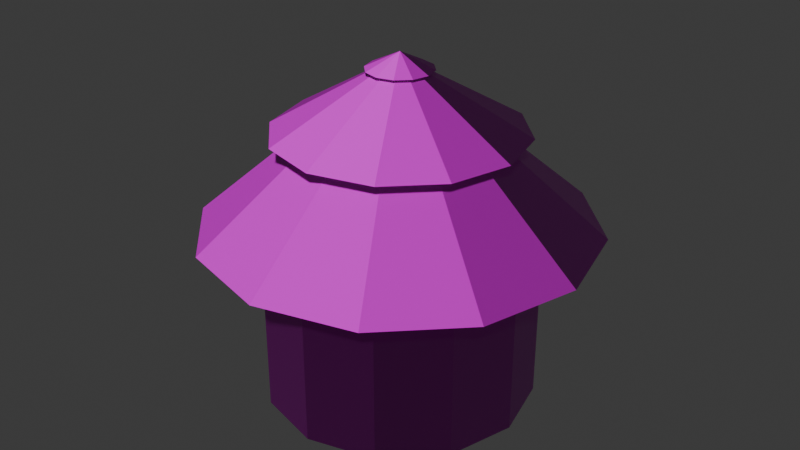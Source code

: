 # Source: case.blend  (saved by Blender 4.0.36; exported with 4.5.12 LTS)
import bpy
from mathutils import Matrix  # noqa: F401  (used for matrix-valued properties, if any)

bpy.ops.wm.read_factory_settings(use_empty=True)
scene = bpy.context.scene
scene.name = 'Scene'

# ---- collections
col_collection = bpy.data.collections.new('Collection'); scene.collection.children.link(col_collection)

# ---- images (referenced by path relative to the original .blend; pixels are not part of the script)
import os
ASSET_DIR = os.environ.get("B2B_ASSET_DIR", "")  # directory of the original .blend (textures are referenced by path, not embedded)
HERE = os.path.dirname(os.path.abspath(__file__))  # packed textures are extracted next to this script under _unpacked/

def load_image(name, relpath, width, height, colorspace="sRGB"):
    """Load a texture the original file referenced (path relative to the .blend, or extracted next to this script)."""
    p = next((c for c in (os.path.join(HERE, relpath), os.path.join(ASSET_DIR, relpath)) if relpath and os.path.exists(c)), "")
    if p:
        img = bpy.data.images.load(p, check_existing=True)
        img.name = name
    else:  # same state as the original file: an image datablock whose file is absent (Cycles renders it pink)
        img = bpy.data.images.new(name, width, height)
        img.source = "FILE"
        img.filepath = "//" + (relpath or name)
    img.colorspace_settings.name = colorspace
    return img
img_reed_roof_04_disp_4k_png_002 = load_image('reed_roof_04_disp_4k.png.002', 'Textures/reed_roof_04_4k.blend/textures/reed_roof_04_disp_4k.png', 1024, 1024, 'Non-Color')
img_reed_roof_04_diff_4k_jpg_002 = load_image('reed_roof_04_diff_4k.jpg.002', 'Textures/reed_roof_04_4k.blend/textures/reed_roof_04_diff_4k.jpg', 1024, 1024, 'sRGB')
img_reed_roof_04_rough_4k_jpg_002 = load_image('reed_roof_04_rough_4k.jpg.002', 'Textures/reed_roof_04_4k.blend/textures/reed_roof_04_rough_4k.jpg', 1024, 1024, 'Non-Color')
img_reed_roof_04_nor_gl_4k_exr_002 = load_image('reed_roof_04_nor_gl_4k.exr.002', 'Textures/reed_roof_04_4k.blend/textures/reed_roof_04_nor_gl_4k.exr', 1024, 1024, 'Non-Color')
img_cracked_red_ground_disp_4k_png = load_image('cracked_red_ground_disp_4k.png', 'Textures/cracked_red_ground_4k.blend/textures/cracked_red_ground_disp_4k.png', 1024, 1024, 'Non-Color')
img_cracked_red_ground_diff_4k_jpg = load_image('cracked_red_ground_diff_4k.jpg', 'Textures/cracked_red_ground_4k.blend/textures/cracked_red_ground_diff_4k.jpg', 1024, 1024, 'sRGB')
img_cracked_red_ground_rough_4k_exr = load_image('cracked_red_ground_rough_4k.exr', 'Textures/cracked_red_ground_4k.blend/textures/cracked_red_ground_rough_4k.exr', 1024, 1024, 'Non-Color')
img_cracked_red_ground_nor_gl_4k_exr = load_image('cracked_red_ground_nor_gl_4k.exr', 'Textures/cracked_red_ground_4k.blend/textures/cracked_red_ground_nor_gl_4k.exr', 1024, 1024, 'Non-Color')
img_reed_roof_03_disp_4k_png_001 = load_image('reed_roof_03_disp_4k.png.001', 'Textures/reed_roof_03_4k.blend/textures/reed_roof_03_disp_4k.png', 1024, 1024, 'Non-Color')
img_reed_roof_03_diff_4k_jpg_001 = load_image('reed_roof_03_diff_4k.jpg.001', 'Textures/reed_roof_03_4k.blend/textures/reed_roof_03_diff_4k.jpg', 1024, 1024, 'sRGB')
img_reed_roof_03_rough_4k_jpg_001 = load_image('reed_roof_03_rough_4k.jpg.001', 'Textures/reed_roof_03_4k.blend/textures/reed_roof_03_rough_4k.jpg', 1024, 1024, 'Non-Color')
img_reed_roof_03_nor_gl_4k_exr_001 = load_image('reed_roof_03_nor_gl_4k.exr.001', 'Textures/reed_roof_03_4k.blend/textures/reed_roof_03_nor_gl_4k.exr', 1024, 1024, 'Non-Color')
img_wood_peeling_paint_weathered_disp_4k_png = load_image('wood_peeling_paint_weathered_disp_4k.png', 'Textures/wood_peeling_paint_weathered_4k.blend/textures/wood_peeling_paint_weathered_disp_4k.png', 1024, 1024, 'Non-Color')
img_wood_peeling_paint_weathered_diff_4k_jpg = load_image('wood_peeling_paint_weathered_diff_4k.jpg', 'Textures/wood_peeling_paint_weathered_4k.blend/textures/wood_peeling_paint_weathered_diff_4k.jpg', 1024, 1024, 'sRGB')
img_wood_peeling_paint_weathered_rough_4k_exr = load_image('wood_peeling_paint_weathered_rough_4k.exr', 'Textures/wood_peeling_paint_weathered_4k.blend/textures/wood_peeling_paint_weathered_rough_4k.exr', 1024, 1024, 'Non-Color')
img_wood_peeling_paint_weathered_nor_gl_4k_exr = load_image('wood_peeling_paint_weathered_nor_gl_4k.exr', 'Textures/wood_peeling_paint_weathered_4k.blend/textures/wood_peeling_paint_weathered_nor_gl_4k.exr', 1024, 1024, 'Non-Color')

# ---- materials (node trees are filled in below, after node groups)
mat_toit = bpy.data.materials.new('toit')
mat_toit.use_transparent_shadow = False
mat_mur = bpy.data.materials.new('mur')
mat_mur.use_transparent_shadow = False
mat_toit_sommet = bpy.data.materials.new('Toit_sommet')
mat_toit_sommet.use_transparent_shadow = False
mat_porte = bpy.data.materials.new('porte')
mat_porte.use_transparent_shadow = False

# ---- material node trees
mat_toit.use_nodes = True; mat_toit.node_tree.nodes.clear()
_N = mat_toit.node_tree.nodes; _L = mat_toit.node_tree.links
n0 = _N.new('NodeFrame'); n0.name = 'Frame'; n0.location = (-1269, 340)
n0.label = 'Mapping'
n0.width = 398
n1 = _N.new('NodeFrame'); n1.name = 'Frame.001'; n1.location = (-624, 540)
n1.label = 'Textures'
n1.width = 353
n2 = _N.new('ShaderNodeOutputMaterial'); n2.name = 'Material Output'; n2.location = (300, 300)
n3 = _N.new('ShaderNodeTexImage'); n3.name = 'Image Texture'; n3.location = (84, -880)
n3.label = 'Displacement'
n3.image = img_reed_roof_04_disp_4k_png_002
n4 = _N.new('ShaderNodeDisplacement'); n4.name = 'Displacement'; n4.location = (110, -400)
n4.inputs[2].default_value = 1.0
n5 = _N.new('ShaderNodeTexImage'); n5.name = 'Image Texture.001'; n5.location = (84, -40)
n5.label = 'Base Color'
n5.image = img_reed_roof_04_diff_4k_jpg_002
n6 = _N.new('ShaderNodeTexImage'); n6.name = 'Image Texture.002'; n6.location = (84, -320)
n6.label = 'Roughness'
n6.image = img_reed_roof_04_rough_4k_jpg_002
n7 = _N.new('ShaderNodeTexImage'); n7.name = 'Image Texture.003'; n7.location = (84, -600)
n7.label = 'Normal'
n7.image = img_reed_roof_04_nor_gl_4k_exr_002
n8 = _N.new('ShaderNodeNormalMap'); n8.name = 'Normal Map'; n8.location = (-240, -60)
n9 = _N.new('ShaderNodeMapping'); n9.name = 'Mapping'; n9.location = (229, -40)
n9.inputs[3].default_value = (5.3, 2.0, 1.0)
n10 = _N.new('NodeReroute'); n10.name = 'Reroute'; n10.location = (34, -596)
n10.width = 16
n10.socket_idname = 'NodeSocketVector'
n11 = _N.new('ShaderNodeTexCoord'); n11.name = 'Texture Coordinate'; n11.location = (29, -40)
n12 = _N.new('ShaderNodeBsdfPrincipled'); n12.name = 'Principled BSDF'; n12.location = (10, 300)
n12.inputs[3].default_value = 1.45
n3.parent = n1
n5.parent = n1
n6.parent = n1
n7.parent = n1
n9.parent = n0
n10.parent = n1
n11.parent = n0
_L.new(n12.outputs[0], n2.inputs[0])
_L.new(n3.outputs[0], n4.inputs[0])
_L.new(n4.outputs[0], n2.inputs[2])
_L.new(n5.outputs[0], n12.inputs[0])
_L.new(n7.outputs[0], n8.inputs[1])
_L.new(n8.outputs[0], n12.inputs[5])
_L.new(n10.outputs[0], n5.inputs[0])
_L.new(n10.outputs[0], n6.inputs[0])
_L.new(n10.outputs[0], n7.inputs[0])
_L.new(n10.outputs[0], n3.inputs[0])
_L.new(n9.outputs[0], n10.inputs[0])
_L.new(n11.outputs[2], n9.inputs[0])
n2.is_active_output = True
mat_mur.use_nodes = True; mat_mur.node_tree.nodes.clear()
_N = mat_mur.node_tree.nodes; _L = mat_mur.node_tree.links
n0 = _N.new('NodeFrame'); n0.name = 'Frame'; n0.location = (-1269, 340)
n0.label = 'Mapping'
n0.width = 398
n1 = _N.new('NodeFrame'); n1.name = 'Frame.001'; n1.location = (-624, 540)
n1.label = 'Textures'
n1.width = 353
n2 = _N.new('ShaderNodeOutputMaterial'); n2.name = 'Material Output'; n2.location = (300, 300)
n3 = _N.new('ShaderNodeTexImage'); n3.name = 'Image Texture'; n3.location = (84, -880)
n3.label = 'Displacement'
n3.image = img_cracked_red_ground_disp_4k_png
n4 = _N.new('ShaderNodeDisplacement'); n4.name = 'Displacement'; n4.location = (110, -400)
n4.inputs[2].default_value = 1.0
n5 = _N.new('ShaderNodeTexImage'); n5.name = 'Image Texture.001'; n5.location = (84, -40)
n5.label = 'Base Color'
n5.image = img_cracked_red_ground_diff_4k_jpg
n6 = _N.new('ShaderNodeTexImage'); n6.name = 'Image Texture.002'; n6.location = (84, -320)
n6.label = 'Roughness'
n6.image = img_cracked_red_ground_rough_4k_exr
n7 = _N.new('ShaderNodeTexImage'); n7.name = 'Image Texture.003'; n7.location = (84, -600)
n7.label = 'Normal'
n7.image = img_cracked_red_ground_nor_gl_4k_exr
n8 = _N.new('ShaderNodeNormalMap'); n8.name = 'Normal Map'; n8.location = (-240, -60)
n9 = _N.new('ShaderNodeMapping'); n9.name = 'Mapping'; n9.location = (229, -40)
n10 = _N.new('NodeReroute'); n10.name = 'Reroute'; n10.location = (34, -596)
n10.width = 16
n10.socket_idname = 'NodeSocketVector'
n11 = _N.new('ShaderNodeTexCoord'); n11.name = 'Texture Coordinate'; n11.location = (29, -40)
n12 = _N.new('ShaderNodeBsdfPrincipled'); n12.name = 'Principled BSDF'; n12.location = (10, 300)
n12.inputs[3].default_value = 1.45
n3.parent = n1
n5.parent = n1
n6.parent = n1
n7.parent = n1
n9.parent = n0
n10.parent = n1
n11.parent = n0
_L.new(n12.outputs[0], n2.inputs[0])
_L.new(n3.outputs[0], n4.inputs[0])
_L.new(n4.outputs[0], n2.inputs[2])
_L.new(n5.outputs[0], n12.inputs[0])
_L.new(n7.outputs[0], n8.inputs[1])
_L.new(n8.outputs[0], n12.inputs[5])
_L.new(n10.outputs[0], n5.inputs[0])
_L.new(n10.outputs[0], n6.inputs[0])
_L.new(n10.outputs[0], n7.inputs[0])
_L.new(n10.outputs[0], n3.inputs[0])
_L.new(n9.outputs[0], n10.inputs[0])
_L.new(n11.outputs[2], n9.inputs[0])
n2.is_active_output = True
mat_toit_sommet.use_nodes = True; mat_toit_sommet.node_tree.nodes.clear()
_N = mat_toit_sommet.node_tree.nodes; _L = mat_toit_sommet.node_tree.links
n0 = _N.new('NodeFrame'); n0.name = 'Frame'; n0.location = (-1269, 340)
n0.label = 'Mapping'
n0.width = 398
n1 = _N.new('NodeFrame'); n1.name = 'Frame.001'; n1.location = (-624, 540)
n1.label = 'Textures'
n1.width = 353
n2 = _N.new('ShaderNodeOutputMaterial'); n2.name = 'Material Output'; n2.location = (300, 300)
n3 = _N.new('ShaderNodeTexImage'); n3.name = 'Image Texture'; n3.location = (84, -880)
n3.label = 'Displacement'
n3.image = img_reed_roof_03_disp_4k_png_001
n4 = _N.new('ShaderNodeDisplacement'); n4.name = 'Displacement'; n4.location = (110, -400)
n4.inputs[2].default_value = 1.0
n5 = _N.new('ShaderNodeTexImage'); n5.name = 'Image Texture.001'; n5.location = (84, -40)
n5.label = 'Base Color'
n5.image = img_reed_roof_03_diff_4k_jpg_001
n6 = _N.new('ShaderNodeTexImage'); n6.name = 'Image Texture.002'; n6.location = (84, -320)
n6.label = 'Roughness'
n6.image = img_reed_roof_03_rough_4k_jpg_001
n7 = _N.new('ShaderNodeTexImage'); n7.name = 'Image Texture.003'; n7.location = (84, -600)
n7.label = 'Normal'
n7.image = img_reed_roof_03_nor_gl_4k_exr_001
n8 = _N.new('ShaderNodeNormalMap'); n8.name = 'Normal Map'; n8.location = (-240, -60)
n9 = _N.new('ShaderNodeMapping'); n9.name = 'Mapping'; n9.location = (229, -40)
n10 = _N.new('NodeReroute'); n10.name = 'Reroute'; n10.location = (34, -596)
n10.width = 16
n10.socket_idname = 'NodeSocketVector'
n11 = _N.new('ShaderNodeTexCoord'); n11.name = 'Texture Coordinate'; n11.location = (29, -40)
n12 = _N.new('ShaderNodeBsdfPrincipled'); n12.name = 'Principled BSDF'; n12.location = (10, 300)
n12.inputs[3].default_value = 1.45
n3.parent = n1
n5.parent = n1
n6.parent = n1
n7.parent = n1
n9.parent = n0
n10.parent = n1
n11.parent = n0
_L.new(n12.outputs[0], n2.inputs[0])
_L.new(n3.outputs[0], n4.inputs[0])
_L.new(n4.outputs[0], n2.inputs[2])
_L.new(n5.outputs[0], n12.inputs[0])
_L.new(n7.outputs[0], n8.inputs[1])
_L.new(n8.outputs[0], n12.inputs[5])
_L.new(n10.outputs[0], n5.inputs[0])
_L.new(n10.outputs[0], n6.inputs[0])
_L.new(n10.outputs[0], n7.inputs[0])
_L.new(n10.outputs[0], n3.inputs[0])
_L.new(n9.outputs[0], n10.inputs[0])
_L.new(n11.outputs[2], n9.inputs[0])
n2.is_active_output = True
mat_porte.use_nodes = True; mat_porte.node_tree.nodes.clear()
_N = mat_porte.node_tree.nodes; _L = mat_porte.node_tree.links
n0 = _N.new('NodeFrame'); n0.name = 'Frame'; n0.location = (-1269, 340)
n0.label = 'Mapping'
n0.width = 398
n1 = _N.new('NodeFrame'); n1.name = 'Frame.001'; n1.location = (-624, 540)
n1.label = 'Textures'
n1.width = 353
n2 = _N.new('ShaderNodeOutputMaterial'); n2.name = 'Material Output'; n2.location = (300, 300)
n3 = _N.new('ShaderNodeTexImage'); n3.name = 'Image Texture'; n3.location = (84, -880)
n3.label = 'Displacement'
n3.image = img_wood_peeling_paint_weathered_disp_4k_png
n4 = _N.new('ShaderNodeDisplacement'); n4.name = 'Displacement'; n4.location = (110, -400)
n4.inputs[2].default_value = 1.0
n5 = _N.new('ShaderNodeTexImage'); n5.name = 'Image Texture.001'; n5.location = (84, -40)
n5.label = 'Base Color'
n5.image = img_wood_peeling_paint_weathered_diff_4k_jpg
n6 = _N.new('ShaderNodeTexImage'); n6.name = 'Image Texture.002'; n6.location = (84, -320)
n6.label = 'Roughness'
n6.image = img_wood_peeling_paint_weathered_rough_4k_exr
n7 = _N.new('ShaderNodeTexImage'); n7.name = 'Image Texture.003'; n7.location = (84, -600)
n7.label = 'Normal'
n7.image = img_wood_peeling_paint_weathered_nor_gl_4k_exr
n8 = _N.new('ShaderNodeNormalMap'); n8.name = 'Normal Map'; n8.location = (-240, -60)
n9 = _N.new('ShaderNodeMapping'); n9.name = 'Mapping'; n9.location = (229, -40)
n9.inputs[3].default_value = (4.9, -1.6, 1.0)
n10 = _N.new('NodeReroute'); n10.name = 'Reroute'; n10.location = (34, -596)
n10.width = 16
n10.socket_idname = 'NodeSocketVector'
n11 = _N.new('ShaderNodeTexCoord'); n11.name = 'Texture Coordinate'; n11.location = (29, -40)
n12 = _N.new('ShaderNodeBsdfPrincipled'); n12.name = 'Principled BSDF'; n12.location = (10, 300)
n12.inputs[3].default_value = 1.45
n3.parent = n1
n5.parent = n1
n6.parent = n1
n7.parent = n1
n9.parent = n0
n10.parent = n1
n11.parent = n0
_L.new(n12.outputs[0], n2.inputs[0])
_L.new(n3.outputs[0], n4.inputs[0])
_L.new(n4.outputs[0], n2.inputs[2])
_L.new(n5.outputs[0], n12.inputs[0])
_L.new(n7.outputs[0], n8.inputs[1])
_L.new(n8.outputs[0], n12.inputs[5])
_L.new(n10.outputs[0], n5.inputs[0])
_L.new(n10.outputs[0], n6.inputs[0])
_L.new(n10.outputs[0], n7.inputs[0])
_L.new(n10.outputs[0], n3.inputs[0])
_L.new(n9.outputs[0], n10.inputs[0])
_L.new(n11.outputs[2], n9.inputs[0])
n2.is_active_output = True

# ---- world
world_world = bpy.data.worlds.new('World'); scene.world = world_world
world_world.use_nodes = True; world_world.node_tree.nodes.clear()
_N = world_world.node_tree.nodes; _L = world_world.node_tree.links
n0 = _N.new('ShaderNodeOutputWorld'); n0.name = 'World Output'; n0.location = (300, 300)
n1 = _N.new('ShaderNodeBackground'); n1.name = 'Background'; n1.location = (10, 300)
n1.inputs[0].default_value = (0.05088, 0.05088, 0.05088, 1.0)
_L.new(n1.outputs[0], n0.inputs[0])
n0.is_active_output = True
world_world.color = (0.05088, 0.05088, 0.05088)
world_world.use_sun_shadow = False
world_world.sun_shadow_jitter_overblur = 0.0

# ---- meshes
me_cylinder_003 = bpy.data.meshes.new('Cylinder.003')
me_cylinder_003.from_pydata([(0.0, 1.0, -1.0), (0.0, 0.4348, -0.5123), (0.5, 0.866, -1.0), (0.2174, 0.3766, -0.5123), (0.866, 0.5, -1.0), (0.3766, 0.2174, -0.5123), (1.0, 0.0, -1.0), (0.4348, 0.0, -0.5123), (0.866, -0.5, -1.0), (0.3766, -0.2174, -0.5123), (0.5, -0.866, -1.0), (0.2174, -0.3766, -0.5123), (0.0, -1.0, -1.0), (0.0, -0.4348, -0.5123), (-0.5, -0.866, -1.0), (-0.2174, -0.3766, -0.5123), (-0.866, -0.5, -1.0), (-0.3766, -0.2174, -0.5123), (-1.0, 0.0, -1.0), (-0.4348, 0.0, -0.5123), (-0.866, 0.5, -1.0), (-0.3766, 0.2174, -0.5123), (-0.5, 0.866, -1.0), (-0.2174, 0.3766, -0.5123)], [], [(0, 1, 3, 2), (2, 3, 5, 4), (4, 5, 7, 6), (6, 7, 9, 8), (8, 9, 11, 10), (10, 11, 13, 12), (12, 13, 15, 14), (14, 15, 17, 16), (16, 17, 19, 18), (18, 19, 21, 20), (3, 1, 23, 21, 19, 17, 15, 13, 11, 9, 7, 5), (20, 21, 23, 22), (22, 23, 1, 0), (0, 2, 4, 6, 8, 10, 12, 14, 16, 18, 20, 22)])
_uv = me_cylinder_003.uv_layers.new(name='UVMap')
_uv.uv.foreach_set('vector', [1.0, 0.5, 1.0, 1.0, 0.9167, 1.0, 0.9167, 0.5, 0.9167, 0.5, 0.9167, 1.0, 0.8333, 1.0, 0.8333, 0.5, 0.8333, 0.5, 0.8333, 1.0, 0.75, 1.0, 0.75, 0.5, 0.75, 0.5, 0.75, 1.0, 0.6667, 1.0, 0.6667, 0.5, 0.6667, 0.5, 0.6667, 1.0, 0.5833, 1.0, 0.5833, 0.5, 0.5833, 0.5, 0.5833, 1.0, 0.5, 1.0, 0.5, 0.5, 0.5, 0.5, 0.5, 1.0, 0.4167, 1.0, 0.4167, 0.5, 0.4167, 0.5, 0.4167, 1.0, 0.3333, 1.0, 0.3333, 0.5, 0.3333, 0.5, 0.3333, 1.0, 0.25, 1.0, 0.25, 0.5, 0.25, 0.5, 0.25, 1.0, 0.1667, 1.0, 0.1667, 0.5, 0.37, 0.4578, 0.25, 0.49, 0.13, 0.4578, 0.04215, 0.37, 0.01, 0.25, 0.04215, 0.13, 0.13, 0.04215, 0.25, 0.01, 0.37, 0.04215, 0.4578, 0.13, 0.49, 0.25, 0.4578, 0.37, 0.1667, 0.5, 0.1667, 1.0, 0.08333, 1.0, 0.08333, 0.5, 0.08333, 0.5, 0.08333, 1.0, 7.451e-08, 1.0, 7.451e-08, 0.5, 0.75, 0.49, 0.87, 0.4578, 0.9578, 0.37, 0.99, 0.25, 0.9578, 0.13, 0.87, 0.04215, 0.75, 0.01, 0.63, 0.04215, 0.5422, 0.13, 0.51, 0.25, 0.5422, 0.37, 0.63, 0.4578])
me_cylinder_003.materials.append(mat_toit)
me_cylinder_003.update()
me_cylinder_004 = bpy.data.meshes.new('Cylinder.004')
me_cylinder_004.from_pydata([(0.0, 1.0, -1.0), (0.0, 1.0, 1.0), (0.5, 0.866, -1.0), (0.5, 0.866, 1.0), (0.866, 0.5, -1.0), (0.866, 0.5, 1.0), (1.0, 0.0, -1.0), (1.0, 0.0, 1.0), (0.866, -0.5, -1.0), (0.866, -0.5, 1.0), (0.5, -0.866, -1.0), (0.5, -0.866, 1.0), (0.0, -1.0, -1.0), (0.0, -1.0, 1.0), (-0.5, -0.866, -1.0), (-0.5, -0.866, 1.0), (-0.866, -0.5, -1.0), (-0.866, -0.5, 1.0), (-1.0, 0.0, -1.0), (-1.0, 0.0, 1.0), (-0.866, 0.5, -1.0), (-0.866, 0.5, 1.0), (-0.5, 0.866, -1.0), (-0.5, 0.866, 1.0), (0.0, 1.0, 0.5882), (0.5, 0.866, 0.5882), (0.866, 0.5, 0.5882), (1.0, 0.0, 0.5882), (0.866, -0.5, 0.5882), (0.5, -0.866, 0.5882), (0.0, -1.0, 0.5882), (-0.5, -0.866, 0.5882), (-0.866, -0.5, 0.5882), (-1.0, 0.0, 0.5882), (-0.866, 0.5, 0.5882), (-0.5, 0.866, 0.5882), (0.5, 0.866, -0.7007), (0.866, 0.5, -0.7007), (1.0, 0.0, -0.7007), (0.866, -0.5, -0.7007), (0.5, -0.866, -0.7007), (0.0, -1.0, -0.7007), (-0.5, -0.866, -0.7007), (-0.866, -0.5, -0.7007), (-1.0, 0.0, -0.7007), (-0.866, 0.5, -0.7007), (-0.5, 0.866, -0.7007), (-0.25, 0.8284, -1.0), (0.25, 0.933, -1.0), (0.25, 0.933, 1.0), (0.25, 0.933, 0.5882), (0.25, 0.933, -0.7007), (-0.25, 0.933, -1.0), (-0.25, 0.933, 1.0), (-0.25, 0.933, 0.5882), (-0.25, 0.933, -0.7007), (-0.25, 0.8752, -1.0), (0.0, 0.9422, -1.0), (0.0, 0.9422, 0.5882), (-0.25, 0.8752, 0.5882), (-0.25, 0.8752, -0.7007), (0.25, 0.8752, -1.0), (0.25, 0.8752, 0.5882), (0.25, 0.8752, -0.7007), (0.0, 0.8954, -1.0), (0.0, 0.8954, 0.5882), (-0.25, 0.8284, 0.5882), (-0.25, 0.8284, -0.7007), (0.25, 0.8284, -1.0), (0.25, 0.8284, 0.5882), (0.25, 0.8284, -0.7007)], [], [(50, 49, 3, 25), (25, 3, 5, 26), (26, 5, 7, 27), (27, 7, 9, 28), (28, 9, 11, 29), (29, 11, 13, 30), (30, 13, 15, 31), (31, 15, 17, 32), (32, 17, 19, 33), (33, 19, 21, 34), (3, 49, 1, 53, 23, 21, 19, 17, 15, 13, 11, 9, 7, 5), (34, 21, 23, 35), (54, 53, 1, 24), (0, 48, 2, 4, 6, 8, 10, 12, 14, 16, 18, 20, 22, 52), (50, 51, 63, 62), (45, 34, 35, 46), (44, 33, 34, 45), (43, 32, 33, 44), (42, 31, 32, 43), (41, 30, 31, 42), (40, 29, 30, 41), (39, 28, 29, 40), (38, 27, 28, 39), (37, 26, 27, 38), (36, 25, 26, 37), (51, 50, 25, 36), (48, 51, 36, 2), (2, 36, 37, 4), (4, 37, 38, 6), (6, 38, 39, 8), (8, 39, 40, 10), (10, 40, 41, 12), (12, 41, 42, 14), (14, 42, 43, 16), (16, 43, 44, 18), (18, 44, 45, 20), (20, 45, 46, 22), (48, 0, 57, 61), (52, 55, 60, 56), (24, 50, 62, 58), (24, 1, 49, 50), (22, 46, 55, 52), (46, 35, 54, 55), (35, 23, 53, 54), (59, 58, 65, 66), (58, 62, 69, 65), (63, 61, 68, 70), (56, 60, 67, 47), (0, 52, 56, 57), (55, 54, 59, 60), (54, 24, 58, 59), (51, 48, 61, 63), (60, 59, 66, 67), (57, 56, 47, 64), (62, 63, 70, 69), (61, 57, 64, 68)])
_uv = me_cylinder_004.uv_layers.new(name='UVMap')
_uv.uv.foreach_set('vector', [0.9583, 0.897, 0.9583, 1.0, 0.9167, 1.0, 0.9167, 0.897, 0.9167, 0.897, 0.9167, 1.0, 0.8333, 1.0, 0.8333, 0.897, 0.8333, 0.897, 0.8333, 1.0, 0.75, 1.0, 0.75, 0.897, 0.75, 0.897, 0.75, 1.0, 0.6667, 1.0, 0.6667, 0.897, 0.6667, 0.897, 0.6667, 1.0, 0.5833, 1.0, 0.5833, 0.897, 0.5833, 0.897, 0.5833, 1.0, 0.5, 1.0, 0.5, 0.897, 0.5, 0.897, 0.5, 1.0, 0.4167, 1.0, 0.4167, 0.897, 0.4167, 0.897, 0.4167, 1.0, 0.3333, 1.0, 0.3333, 0.897, 0.3333, 0.897, 0.3333, 1.0, 0.25, 1.0, 0.25, 0.897, 0.25, 0.897, 0.25, 1.0, 0.1667, 1.0, 0.1667, 0.897, 0.37, 0.4578, 0.31, 0.4739, 0.25, 0.49, 0.19, 0.4739, 0.13, 0.4578, 0.04215, 0.37, 0.01, 0.25, 0.04215, 0.13, 0.13, 0.04215, 0.25, 0.01, 0.37, 0.04215, 0.4578, 0.13, 0.49, 0.25, 0.4578, 0.37, 0.1667, 0.897, 0.1667, 1.0, 0.08333, 1.0, 0.08333, 0.897, 0.04167, 0.897, 0.04167, 1.0, 7.451e-08, 1.0, 7.451e-08, 0.897, 0.75, 0.49, 0.81, 0.4739, 0.87, 0.4578, 0.9578, 0.37, 0.99, 0.25, 0.9578, 0.13, 0.87, 0.04215, 0.75, 0.01, 0.63, 0.04215, 0.5422, 0.13, 0.51, 0.25, 0.5422, 0.37, 0.63, 0.4578, 0.69, 0.4739, 0.9583, 0.897, 0.9583, 0.5748, 0.9583, 0.5748, 0.9583, 0.897, 0.1667, 0.5748, 0.1667, 0.897, 0.08333, 0.897, 0.08333, 0.5748, 0.25, 0.5748, 0.25, 0.897, 0.1667, 0.897, 0.1667, 0.5748, 0.3333, 0.5748, 0.3333, 0.897, 0.25, 0.897, 0.25, 0.5748, 0.4167, 0.5748, 0.4167, 0.897, 0.3333, 0.897, 0.3333, 0.5748, 0.5, 0.5748, 0.5, 0.897, 0.4167, 0.897, 0.4167, 0.5748, 0.5833, 0.5748, 0.5833, 0.897, 0.5, 0.897, 0.5, 0.5748, 0.6667, 0.5748, 0.6667, 0.897, 0.5833, 0.897, 0.5833, 0.5748, 0.75, 0.5748, 0.75, 0.897, 0.6667, 0.897, 0.6667, 0.5748, 0.8333, 0.5748, 0.8333, 0.897, 0.75, 0.897, 0.75, 0.5748, 0.9167, 0.5748, 0.9167, 0.897, 0.8333, 0.897, 0.8333, 0.5748, 0.9583, 0.5748, 0.9583, 0.897, 0.9167, 0.897, 0.9167, 0.5748, 0.9583, 0.5, 0.9583, 0.5748, 0.9167, 0.5748, 0.9167, 0.5, 0.9167, 0.5, 0.9167, 0.5748, 0.8333, 0.5748, 0.8333, 0.5, 0.8333, 0.5, 0.8333, 0.5748, 0.75, 0.5748, 0.75, 0.5, 0.75, 0.5, 0.75, 0.5748, 0.6667, 0.5748, 0.6667, 0.5, 0.6667, 0.5, 0.6667, 0.5748, 0.5833, 0.5748, 0.5833, 0.5, 0.5833, 0.5, 0.5833, 0.5748, 0.5, 0.5748, 0.5, 0.5, 0.5, 0.5, 0.5, 0.5748, 0.4167, 0.5748, 0.4167, 0.5, 0.4167, 0.5, 0.4167, 0.5748, 0.3333, 0.5748, 0.3333, 0.5, 0.3333, 0.5, 0.3333, 0.5748, 0.25, 0.5748, 0.25, 0.5, 0.25, 0.5, 0.25, 0.5748, 0.1667, 0.5748, 0.1667, 0.5, 0.1667, 0.5, 0.1667, 0.5748, 0.08333, 0.5748, 0.08333, 0.5, 0.81, 0.4739, 0.75, 0.49, 0.75, 0.49, 0.81, 0.4739, 0.04167, 0.5, 0.04167, 0.5748, 0.04167, 0.5748, 0.04167, 0.5, 1.0, 0.897, 0.9583, 0.897, 0.9583, 0.897, 1.0, 0.897, 1.0, 0.897, 1.0, 1.0, 0.9583, 1.0, 0.9583, 0.897, 0.08333, 0.5, 0.08333, 0.5748, 0.04167, 0.5748, 0.04167, 0.5, 0.08333, 0.5748, 0.08333, 0.897, 0.04167, 0.897, 0.04167, 0.5748, 0.08333, 0.897, 0.08333, 1.0, 0.04167, 1.0, 0.04167, 0.897, 0.04167, 0.897, 7.451e-08, 0.897, 7.451e-08, 0.897, 0.04167, 0.897, 1.0, 0.897, 0.9583, 0.897, 0.9583, 0.897, 1.0, 0.897, 0.9583, 0.5748, 0.9583, 0.5, 0.9583, 0.5, 0.9583, 0.5748, 0.04167, 0.5, 0.04167, 0.5748, 0.04167, 0.5748, 0.04167, 0.5, 0.75, 0.49, 0.69, 0.4739, 0.69, 0.4739, 0.75, 0.49, 0.04167, 0.5748, 0.04167, 0.897, 0.04167, 0.897, 0.04167, 0.5748, 0.04167, 0.897, 7.451e-08, 0.897, 7.451e-08, 0.897, 0.04167, 0.897, 0.9583, 0.5748, 0.9583, 0.5, 0.9583, 0.5, 0.9583, 0.5748, 0.04167, 0.5748, 0.04167, 0.897, 0.04167, 0.897, 0.04167, 0.5748, 0.75, 0.49, 0.69, 0.4739, 0.69, 0.4739, 0.75, 0.49, 0.9583, 0.897, 0.9583, 0.5748, 0.9583, 0.5748, 0.9583, 0.897, 0.81, 0.4739, 0.75, 0.49, 0.75, 0.49, 0.81, 0.4739])
me_cylinder_004.materials.append(mat_mur)
me_cylinder_004.update()
me_cylinder_005 = bpy.data.meshes.new('Cylinder.005')
me_cylinder_005.from_pydata([(0.0, 1.0, -1.0), (-1.565e-09, 0.1609, -0.5123), (0.5, 0.866, -1.0), (0.08045, 0.1393, -0.5123), (0.866, 0.5, -1.0), (0.1393, 0.08045, -0.5123), (1.0, 0.0, -1.0), (0.1609, 1.565e-09, -0.5123), (0.866, -0.5, -1.0), (0.1393, -0.08045, -0.5123), (0.5, -0.866, -1.0), (0.08045, -0.1393, -0.5123), (0.0, -1.0, -1.0), (-1.565e-09, -0.1609, -0.5123), (-0.5, -0.866, -1.0), (-0.08045, -0.1393, -0.5123), (-0.866, -0.5, -1.0), (-0.1393, -0.08045, -0.5123), (-1.0, 0.0, -1.0), (-0.1609, 1.565e-09, -0.5123), (-0.866, 0.5, -1.0), (-0.1393, 0.08045, -0.5123), (-0.5, 0.866, -1.0), (-0.08045, 0.1393, -0.5123)], [], [(0, 1, 3, 2), (2, 3, 5, 4), (4, 5, 7, 6), (6, 7, 9, 8), (8, 9, 11, 10), (10, 11, 13, 12), (12, 13, 15, 14), (14, 15, 17, 16), (16, 17, 19, 18), (18, 19, 21, 20), (3, 1, 23, 21, 19, 17, 15, 13, 11, 9, 7, 5), (20, 21, 23, 22), (22, 23, 1, 0), (0, 2, 4, 6, 8, 10, 12, 14, 16, 18, 20, 22)])
_uv = me_cylinder_005.uv_layers.new(name='UVMap')
_uv.uv.foreach_set('vector', [1.0, 0.5, 1.0, 1.0, 0.9167, 1.0, 0.9167, 0.5, 0.9167, 0.5, 0.9167, 1.0, 0.8333, 1.0, 0.8333, 0.5, 0.8333, 0.5, 0.8333, 1.0, 0.75, 1.0, 0.75, 0.5, 0.75, 0.5, 0.75, 1.0, 0.6667, 1.0, 0.6667, 0.5, 0.6667, 0.5, 0.6667, 1.0, 0.5833, 1.0, 0.5833, 0.5, 0.5833, 0.5, 0.5833, 1.0, 0.5, 1.0, 0.5, 0.5, 0.5, 0.5, 0.5, 1.0, 0.4167, 1.0, 0.4167, 0.5, 0.4167, 0.5, 0.4167, 1.0, 0.3333, 1.0, 0.3333, 0.5, 0.3333, 0.5, 0.3333, 1.0, 0.25, 1.0, 0.25, 0.5, 0.25, 0.5, 0.25, 1.0, 0.1667, 1.0, 0.1667, 0.5, 0.37, 0.4578, 0.25, 0.49, 0.13, 0.4578, 0.04215, 0.37, 0.01, 0.25, 0.04215, 0.13, 0.13, 0.04215, 0.25, 0.01, 0.37, 0.04215, 0.4578, 0.13, 0.49, 0.25, 0.4578, 0.37, 0.1667, 0.5, 0.1667, 1.0, 0.08333, 1.0, 0.08333, 0.5, 0.08333, 0.5, 0.08333, 1.0, 7.451e-08, 1.0, 7.451e-08, 0.5, 0.75, 0.49, 0.87, 0.4578, 0.9578, 0.37, 0.99, 0.25, 0.9578, 0.13, 0.87, 0.04215, 0.75, 0.01, 0.63, 0.04215, 0.5422, 0.13, 0.51, 0.25, 0.5422, 0.37, 0.63, 0.4578])
me_cylinder_005.materials.append(mat_toit)
me_cylinder_005.update()
me_cylinder_006 = bpy.data.meshes.new('Cylinder.006')
me_cylinder_006.from_pydata([(0.0, 1.0, -1.0), (-1.242e-09, 0.0, -0.5123), (0.5, 0.866, -1.0), (-1.863e-09, 1.863e-09, -0.5123), (0.866, 0.5, -1.0), (-1.863e-09, 1.863e-09, -0.5123), (1.0, 0.0, -1.0), (0.0, 1.397e-09, -0.5123), (0.866, -0.5, -1.0), (-1.863e-09, 1.863e-09, -0.5123), (0.5, -0.866, -1.0), (-1.863e-09, 1.863e-09, -0.5123), (0.0, -1.0, -1.0), (-1.242e-09, 0.0, -0.5123), (-0.5, -0.866, -1.0), (-1.863e-09, 1.863e-09, -0.5123), (-0.866, -0.5, -1.0), (-1.863e-09, 1.863e-09, -0.5123), (-1.0, 0.0, -1.0), (0.0, 1.397e-09, -0.5123), (-0.866, 0.5, -1.0), (-1.863e-09, 1.863e-09, -0.5123), (-0.5, 0.866, -1.0), (-1.863e-09, 1.863e-09, -0.5123)], [], [(0, 1, 3, 2), (2, 3, 5, 4), (4, 5, 7, 6), (6, 7, 9, 8), (8, 9, 11, 10), (10, 11, 13, 12), (12, 13, 15, 14), (14, 15, 17, 16), (16, 17, 19, 18), (18, 19, 21, 20), (3, 1, 23, 21, 19, 17, 15, 13, 11, 9, 7, 5), (20, 21, 23, 22), (22, 23, 1, 0), (0, 2, 4, 6, 8, 10, 12, 14, 16, 18, 20, 22)])
_uv = me_cylinder_006.uv_layers.new(name='UVMap')
_uv.uv.foreach_set('vector', [1.0, 0.5, 1.0, 1.0, 0.9167, 1.0, 0.9167, 0.5, 0.9167, 0.5, 0.9167, 1.0, 0.8333, 1.0, 0.8333, 0.5, 0.8333, 0.5, 0.8333, 1.0, 0.75, 1.0, 0.75, 0.5, 0.75, 0.5, 0.75, 1.0, 0.6667, 1.0, 0.6667, 0.5, 0.6667, 0.5, 0.6667, 1.0, 0.5833, 1.0, 0.5833, 0.5, 0.5833, 0.5, 0.5833, 1.0, 0.5, 1.0, 0.5, 0.5, 0.5, 0.5, 0.5, 1.0, 0.4167, 1.0, 0.4167, 0.5, 0.4167, 0.5, 0.4167, 1.0, 0.3333, 1.0, 0.3333, 0.5, 0.3333, 0.5, 0.3333, 1.0, 0.25, 1.0, 0.25, 0.5, 0.25, 0.5, 0.25, 1.0, 0.1667, 1.0, 0.1667, 0.5, 0.37, 0.4578, 0.25, 0.49, 0.13, 0.4578, 0.04215, 0.37, 0.01, 0.25, 0.04215, 0.13, 0.13, 0.04215, 0.25, 0.01, 0.37, 0.04215, 0.4578, 0.13, 0.49, 0.25, 0.4578, 0.37, 0.1667, 0.5, 0.1667, 1.0, 0.08333, 1.0, 0.08333, 0.5, 0.08333, 0.5, 0.08333, 1.0, 7.451e-08, 1.0, 7.451e-08, 0.5, 0.75, 0.49, 0.87, 0.4578, 0.9578, 0.37, 0.99, 0.25, 0.9578, 0.13, 0.87, 0.04215, 0.75, 0.01, 0.63, 0.04215, 0.5422, 0.13, 0.51, 0.25, 0.5422, 0.37, 0.63, 0.4578])
me_cylinder_006.materials.append(mat_toit_sommet)
me_cylinder_006.update()
me_cube = bpy.data.meshes.new('Cube')
me_cube.from_pydata([(-1.0, -1.0, -1.0), (-1.0, -1.0, 1.0), (-1.0, 1.0, -1.0), (-1.0, 1.0, 1.0), (1.478, -1.0, -1.0), (1.478, -1.0, 1.0), (1.478, 1.0, -1.0), (1.478, 1.0, 1.0)], [], [(0, 1, 3, 2), (2, 3, 7, 6), (6, 7, 5, 4), (4, 5, 1, 0), (2, 6, 4, 0), (7, 3, 1, 5)])
_uv = me_cube.uv_layers.new(name='UVMap')
_uv.uv.foreach_set('vector', [0.375, 0.0, 0.625, 0.0, 0.625, 0.25, 0.375, 0.25, 0.375, 0.25, 0.625, 0.25, 0.625, 0.5, 0.375, 0.5, 0.375, 0.5, 0.625, 0.5, 0.625, 0.75, 0.375, 0.75, 0.375, 0.75, 0.625, 0.75, 0.625, 1.0, 0.375, 1.0, 0.125, 0.5, 0.375, 0.5, 0.375, 0.75, 0.125, 0.75, 0.625, 0.5, 0.875, 0.5, 0.875, 0.75, 0.625, 0.75])
me_cube.materials.append(mat_porte)
me_cube.update()

# ---- objects
ob_cylinder = bpy.data.objects.new('Cylinder', me_cylinder_003)
ob_cylinder_001 = bpy.data.objects.new('Cylinder.001', me_cylinder_004)
ob_cylinder_002 = bpy.data.objects.new('Cylinder.002', me_cylinder_005)
ob_cylinder_003 = bpy.data.objects.new('Cylinder.003', me_cylinder_006)
ob_cube = bpy.data.objects.new('Cube', me_cube)

# ---- transforms, parenting, visibility, modifiers, constraints
ob_cylinder.location = (-0.001548, -0.3398, 2.707)
ob_cylinder.scale = (1.441, 1.441, 1.441)
ob_cylinder_001.location = (-0.001548, -0.3398, 0.616)
ob_cylinder_001.scale = (1.0, 1.0, 0.6347)
ob_cylinder_002.location = (-0.001548, -0.3398, 2.874)
ob_cylinder_002.scale = (0.907, 0.907, 0.907)
ob_cylinder_003.location = (-0.001548, -0.3398, 2.647)
ob_cylinder_003.scale = (0.2406, 0.2406, 0.2406)
ob_cube.location = (-0.06934, 0.5046, 0.5032)
ob_cube.scale = (0.2207, 0.03673, 0.4988)

# ---- collection membership
col_collection.objects.link(ob_cylinder)
col_collection.objects.link(ob_cylinder_001)
col_collection.objects.link(ob_cylinder_002)
col_collection.objects.link(ob_cylinder_003)
col_collection.objects.link(ob_cube)

# ---- scene / render settings (as saved in the file)
scene.frame_start = 1; scene.frame_end = 250; scene.frame_set(177)
scene.render.engine = 'BLENDER_EEVEE_NEXT'
scene.cycles.sampling_pattern = 'TABULATED_SOBOL'
bpy.context.view_layer.update()

# ---- added for rendering (the .blend has no active camera and no usable light): camera, sun
cam_auto = bpy.data.cameras.new('AutoCamera')
cam_auto.lens = 50.0
cam_auto.sensor_width = 36.0
cam_auto.clip_end = 1000.0
ob_auto_camera = bpy.data.objects.new('AutoCamera', cam_auto)
scene.collection.objects.link(ob_auto_camera)
ob_auto_camera.location = (4.44393, -5.67437, 4.80895)
ob_auto_camera.rotation_euler = (1.09748, -7.21219e-08, 0.694738)
scene.camera = ob_auto_camera
light_auto_sun = bpy.data.lights.new('AutoSun', 'SUN')
light_auto_sun.energy = 3.0
light_auto_sun.angle = 0.0523599
ob_auto_sun = bpy.data.objects.new('AutoSun', light_auto_sun)
scene.collection.objects.link(ob_auto_sun)
ob_auto_sun.rotation_euler = (0.872665, 0.174533, 0.523599)
bpy.context.view_layer.update()
